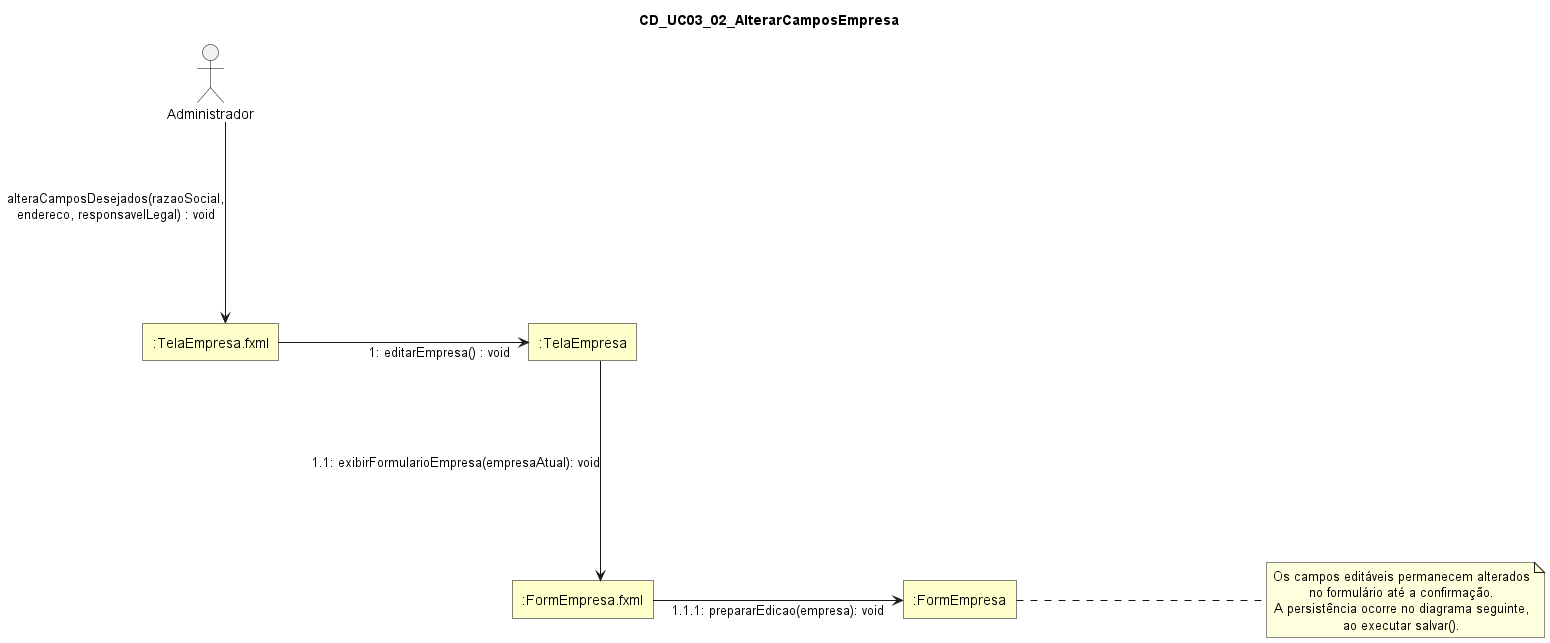

The diagram above was rendered by PlantUML. Its source (embedded in the PNG):
@startuml
skinparam style strictuml
skinparam linetype ortho
skinparam shadowing false
skinparam defaultTextAlignment center

skinparam nodesep 250
skinparam ranksep 100

skinparam rectangle {
  BackgroundColor #FFFFCC
  BorderColor Black
  RoundCorner 0
}

skinparam actor {
  BorderColor Black
  FontColor Black
}

title CD_UC03_02_AlterarCamposEmpresa

actor "Administrador" as Administrador

rectangle ":TelaEmpresa.fxml" as TelaEmpresaFXML
rectangle ":TelaEmpresa" as TelaEmpresa
rectangle ":FormEmpresa.fxml" as FormEmpresaFXML
rectangle ":FormEmpresa" as FormEmpresa

Administrador -[hidden]down- TelaEmpresaFXML
TelaEmpresa -[hidden]down- FormEmpresaFXML

Administrador ---> TelaEmpresaFXML : alteraCamposDesejados(razaoSocial,\nendereco, responsavelLegal) : void

TelaEmpresaFXML -right-> TelaEmpresa : 1: editarEmpresa() : void

TelaEmpresa ---> FormEmpresaFXML : 1.1: exibirFormularioEmpresa(empresaAtual): void

FormEmpresaFXML -right-> FormEmpresa : 1.1.1: prepararEdicao(empresa): void

note right of FormEmpresa
Os campos editáveis permanecem alterados
no formulário até a confirmação.
A persistência ocorre no diagrama seguinte,
ao executar salvar().
end note
@enduml